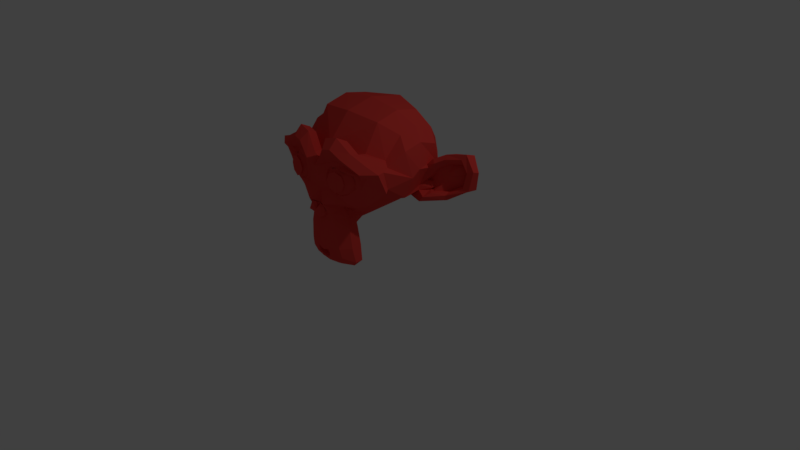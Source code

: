 # Source: matteMonkey.blend  (saved by Blender 2.78.0; exported with 4.5.12 LTS)
import bpy
from mathutils import Matrix  # noqa: F401  (used for matrix-valued properties, if any)

bpy.ops.wm.read_factory_settings(use_empty=True)
scene = bpy.context.scene
scene.name = 'Scene'

# ---- collections
col_collection_1 = bpy.data.collections.new('Collection 1'); scene.collection.children.link(col_collection_1)

# ---- materials (node trees are filled in below, after node groups)
mat_matte_material = bpy.data.materials.new('matte material')
mat_matte_material.alpha_threshold = 0.0
mat_matte_material.use_transparent_shadow = False
mat_matte_material.diffuse_color = (0.8, 0.0568, 0.04744, 1.0)
mat_matte_material.roughness = 0.5
mat_matte_material.specular_intensity = 0.0

# ---- material node trees

# ---- world
world_world = bpy.data.worlds.new('World'); scene.world = world_world
world_world.color = (0.05088, 0.05088, 0.05088)
world_world.use_sun_shadow = False
world_world.sun_shadow_jitter_overblur = 0.0
world_world.cycles.sampling_method = 'MANUAL'

# ---- cameras
cam_camera = bpy.data.cameras.new('Camera')
cam_camera.clip_end = 100.0
cam_camera.lens = 35.0
cam_camera.sensor_width = 32.0
cam_camera.sensor_height = 18.0
cam_camera.ortho_scale = 7.314
cam_camera.dof.focus_distance = 0.0
cam_camera.dof.aperture_fstop = 128.0

# ---- lights
light_lamp = bpy.data.lights.new('Lamp', 'POINT')
light_lamp.transmission_factor = 0.0
light_lamp.cutoff_distance = 30.0
light_lamp.energy = 100.0
light_lamp.shadow_buffer_clip_start = 1.001
light_lamp.shadow_soft_size = 0.1
light_lamp.shadow_maximum_resolution = 0.006
light_lamp.use_absolute_resolution = True

# ---- meshes
me_suzanne = bpy.data.meshes.new('Suzanne')
me_suzanne.from_pydata([(0.4375, -0.7656, 0.1641), (-0.4375, -0.7656, 0.1641), (0.5, -0.6875, 0.09375), (-0.5, -0.6875, 0.09375), (0.5469, -0.5781, 0.05469), (-0.5469, -0.5781, 0.05469), (0.3516, -0.6172, -0.02344), (-0.3516, -0.6172, -0.02344), (0.3516, -0.7188, 0.03125), (-0.3516, -0.7188, 0.03125), (0.3516, -0.7812, 0.1328), (-0.3516, -0.7812, 0.1328), (0.2734, -0.7969, 0.1641), (-0.2734, -0.7969, 0.1641), (0.2031, -0.7422, 0.09375), (-0.2031, -0.7422, 0.09375), (0.1562, -0.6484, 0.05469), (-0.1562, -0.6484, 0.05469), (0.07812, -0.6562, 0.2422), (-0.07812, -0.6562, 0.2422), (0.1406, -0.7422, 0.2422), (-0.1406, -0.7422, 0.2422), (0.2422, -0.7969, 0.2422), (-0.2422, -0.7969, 0.2422), (0.2734, -0.7969, 0.3281), (-0.2734, -0.7969, 0.3281), (0.2031, -0.7422, 0.3906), (-0.2031, -0.7422, 0.3906), (0.1562, -0.6484, 0.4375), (-0.1562, -0.6484, 0.4375), (0.3516, -0.6172, 0.5156), (-0.3516, -0.6172, 0.5156), (0.3516, -0.7188, 0.4531), (-0.3516, -0.7188, 0.4531), (0.3516, -0.7812, 0.3594), (-0.3516, -0.7812, 0.3594), (0.4375, -0.7656, 0.3281), (-0.4375, -0.7656, 0.3281), (0.5, -0.6875, 0.3906), (-0.5, -0.6875, 0.3906), (0.5469, -0.5781, 0.4375), (-0.5469, -0.5781, 0.4375), (0.625, -0.5625, 0.2422), (-0.625, -0.5625, 0.2422), (0.5625, -0.6719, 0.2422), (-0.5625, -0.6719, 0.2422), (0.4688, -0.7578, 0.2422), (-0.4688, -0.7578, 0.2422), (0.4766, -0.7734, 0.2422), (-0.4766, -0.7734, 0.2422), (0.4453, -0.7812, 0.3359), (-0.4453, -0.7812, 0.3359), (0.3516, -0.8047, 0.375), (-0.3516, -0.8047, 0.375), (0.2656, -0.8203, 0.3359), (-0.2656, -0.8203, 0.3359), (0.2266, -0.8203, 0.2422), (-0.2266, -0.8203, 0.2422), (0.2656, -0.8203, 0.1562), (-0.2656, -0.8203, 0.1562), (0.3516, -0.8281, 0.2422), (-0.3516, -0.8281, 0.2422), (0.3516, -0.8047, 0.1172), (-0.3516, -0.8047, 0.1172), (0.4453, -0.7812, 0.1562), (-0.4453, -0.7812, 0.1562), (0.0, -0.7422, 0.4297), (0.0, -0.8203, 0.3516), (0.0, -0.7344, -0.6797), (0.0, -0.7812, -0.3203), (0.0, -0.7969, -0.1875), (0.0, -0.7188, -0.7734), (0.0, -0.6016, 0.4062), (0.0, -0.5703, 0.5703), (0.0, 0.5469, 0.8984), (0.0, 0.8516, 0.5625), (0.0, 0.8281, 0.07031), (0.0, 0.3516, -0.3828), (0.2031, -0.5625, -0.1875), (-0.2031, -0.5625, -0.1875), (0.3125, -0.5703, -0.4375), (-0.3125, -0.5703, -0.4375), (0.3516, -0.5703, -0.6953), (-0.3516, -0.5703, -0.6953), (0.3672, -0.5312, -0.8906), (-0.3672, -0.5312, -0.8906), (0.3281, -0.5234, -0.9453), (-0.3281, -0.5234, -0.9453), (0.1797, -0.5547, -0.9688), (-0.1797, -0.5547, -0.9688), (0.0, -0.5781, -0.9844), (0.4375, -0.5312, -0.1406), (-0.4375, -0.5312, -0.1406), (0.6328, -0.5391, -0.03906), (-0.6328, -0.5391, -0.03906), (0.8281, -0.4453, 0.1484), (-0.8281, -0.4453, 0.1484), (0.8594, -0.5938, 0.4297), (-0.8594, -0.5938, 0.4297), (0.7109, -0.625, 0.4844), (-0.7109, -0.625, 0.4844), (0.4922, -0.6875, 0.6016), (-0.4922, -0.6875, 0.6016), (0.3203, -0.7344, 0.7578), (-0.3203, -0.7344, 0.7578), (0.1562, -0.7578, 0.7188), (-0.1562, -0.7578, 0.7188), (0.0625, -0.75, 0.4922), (-0.0625, -0.75, 0.4922), (0.1641, -0.7734, 0.4141), (-0.1641, -0.7734, 0.4141), (0.125, -0.7656, 0.3047), (-0.125, -0.7656, 0.3047), (0.2031, -0.7422, 0.09375), (-0.2031, -0.7422, 0.09375), (0.375, -0.7031, 0.01562), (-0.375, -0.7031, 0.01562), (0.4922, -0.6719, 0.0625), (-0.4922, -0.6719, 0.0625), (0.625, -0.6484, 0.1875), (-0.625, -0.6484, 0.1875), (0.6406, -0.6484, 0.2969), (-0.6406, -0.6484, 0.2969), (0.6016, -0.6641, 0.375), (-0.6016, -0.6641, 0.375), (0.4297, -0.7188, 0.4375), (-0.4297, -0.7188, 0.4375), (0.25, -0.7578, 0.4688), (-0.25, -0.7578, 0.4688), (0.0, -0.7344, -0.7656), (0.1094, -0.7344, -0.7188), (-0.1094, -0.7344, -0.7188), (0.1172, -0.7109, -0.8359), (-0.1172, -0.7109, -0.8359), (0.0625, -0.6953, -0.8828), (-0.0625, -0.6953, -0.8828), (0.0, -0.6875, -0.8906), (0.0, -0.75, -0.1953), (0.0, -0.7422, -0.1406), (0.1016, -0.7422, -0.1484), (-0.1016, -0.7422, -0.1484), (0.125, -0.75, -0.2266), (-0.125, -0.75, -0.2266), (0.08594, -0.7422, -0.2891), (-0.08594, -0.7422, -0.2891), (0.3984, -0.6719, -0.04688), (-0.3984, -0.6719, -0.04688), (0.6172, -0.625, 0.05469), (-0.6172, -0.625, 0.05469), (0.7266, -0.6016, 0.2031), (-0.7266, -0.6016, 0.2031), (0.7422, -0.6562, 0.375), (-0.7422, -0.6562, 0.375), (0.6875, -0.7266, 0.4141), (-0.6875, -0.7266, 0.4141), (0.4375, -0.7969, 0.5469), (-0.4375, -0.7969, 0.5469), (0.3125, -0.8359, 0.6406), (-0.3125, -0.8359, 0.6406), (0.2031, -0.8516, 0.6172), (-0.2031, -0.8516, 0.6172), (0.1016, -0.8438, 0.4297), (-0.1016, -0.8438, 0.4297), (0.125, -0.8125, -0.1016), (-0.125, -0.8125, -0.1016), (0.2109, -0.7109, -0.4453), (-0.2109, -0.7109, -0.4453), (0.25, -0.6875, -0.7031), (-0.25, -0.6875, -0.7031), (0.2656, -0.6641, -0.8203), (-0.2656, -0.6641, -0.8203), (0.2344, -0.6328, -0.9141), (-0.2344, -0.6328, -0.9141), (0.1641, -0.6328, -0.9297), (-0.1641, -0.6328, -0.9297), (0.0, -0.6406, -0.9453), (0.0, -0.7266, 0.04688), (0.0, -0.7656, 0.2109), (0.3281, -0.7422, 0.4766), (-0.3281, -0.7422, 0.4766), (0.1641, -0.75, 0.1406), (-0.1641, -0.75, 0.1406), (0.1328, -0.7578, 0.2109), (-0.1328, -0.7578, 0.2109), (0.1172, -0.7344, -0.6875), (-0.1172, -0.7344, -0.6875), (0.07812, -0.75, -0.4453), (-0.07812, -0.75, -0.4453), (0.0, -0.75, -0.4453), (0.0, -0.7422, -0.3281), (0.09375, -0.7812, -0.2734), (-0.09375, -0.7812, -0.2734), (0.1328, -0.7969, -0.2266), (-0.1328, -0.7969, -0.2266), (0.1094, -0.7812, -0.1328), (-0.1094, -0.7812, -0.1328), (0.03906, -0.7812, -0.125), (-0.03906, -0.7812, -0.125), (0.0, -0.8281, -0.2031), (0.04688, -0.8125, -0.1484), (-0.04688, -0.8125, -0.1484), (0.09375, -0.8125, -0.1562), (-0.09375, -0.8125, -0.1562), (0.1094, -0.8281, -0.2266), (-0.1094, -0.8281, -0.2266), (0.07812, -0.8047, -0.25), (-0.07812, -0.8047, -0.25), (0.0, -0.8047, -0.2891), (0.2578, -0.5547, -0.3125), (-0.2578, -0.5547, -0.3125), (0.1641, -0.7109, -0.2422), (-0.1641, -0.7109, -0.2422), (0.1797, -0.7109, -0.3125), (-0.1797, -0.7109, -0.3125), (0.2344, -0.5547, -0.25), (-0.2344, -0.5547, -0.25), (0.0, -0.6875, -0.875), (0.04688, -0.6875, -0.8672), (-0.04688, -0.6875, -0.8672), (0.09375, -0.7109, -0.8203), (-0.09375, -0.7109, -0.8203), (0.09375, -0.7266, -0.7422), (-0.09375, -0.7266, -0.7422), (0.0, -0.6562, -0.7812), (0.09375, -0.6641, -0.75), (-0.09375, -0.6641, -0.75), (0.09375, -0.6406, -0.8125), (-0.09375, -0.6406, -0.8125), (0.04688, -0.6328, -0.8516), (-0.04688, -0.6328, -0.8516), (0.0, -0.6328, -0.8594), (0.1719, -0.7812, 0.2188), (-0.1719, -0.7812, 0.2188), (0.1875, -0.7734, 0.1562), (-0.1875, -0.7734, 0.1562), (0.3359, -0.7578, 0.4297), (-0.3359, -0.7578, 0.4297), (0.2734, -0.7734, 0.4219), (-0.2734, -0.7734, 0.4219), (0.4219, -0.7734, 0.3984), (-0.4219, -0.7734, 0.3984), (0.5625, -0.6953, 0.3516), (-0.5625, -0.6953, 0.3516), (0.5859, -0.6875, 0.2891), (-0.5859, -0.6875, 0.2891), (0.5781, -0.6797, 0.1953), (-0.5781, -0.6797, 0.1953), (0.4766, -0.7188, 0.1016), (-0.4766, -0.7188, 0.1016), (0.375, -0.7422, 0.0625), (-0.375, -0.7422, 0.0625), (0.2266, -0.7812, 0.1094), (-0.2266, -0.7812, 0.1094), (0.1797, -0.7812, 0.2969), (-0.1797, -0.7812, 0.2969), (0.2109, -0.7812, 0.375), (-0.2109, -0.7812, 0.375), (0.2344, -0.7578, 0.3594), (-0.2344, -0.7578, 0.3594), (0.1953, -0.7578, 0.2969), (-0.1953, -0.7578, 0.2969), (0.2422, -0.7578, 0.125), (-0.2422, -0.7578, 0.125), (0.375, -0.7266, 0.08594), (-0.375, -0.7266, 0.08594), (0.4609, -0.7031, 0.1172), (-0.4609, -0.7031, 0.1172), (0.5469, -0.6719, 0.2109), (-0.5469, -0.6719, 0.2109), (0.5547, -0.6719, 0.2812), (-0.5547, -0.6719, 0.2812), (0.5312, -0.6797, 0.3359), (-0.5312, -0.6797, 0.3359), (0.4141, -0.75, 0.3906), (-0.4141, -0.75, 0.3906), (0.2812, -0.7656, 0.3984), (-0.2812, -0.7656, 0.3984), (0.3359, -0.75, 0.4062), (-0.3359, -0.75, 0.4062), (0.2031, -0.75, 0.1719), (-0.2031, -0.75, 0.1719), (0.1953, -0.75, 0.2266), (-0.1953, -0.75, 0.2266), (0.1094, -0.6094, 0.4609), (-0.1094, -0.6094, 0.4609), (0.1953, -0.6172, 0.6641), (-0.1953, -0.6172, 0.6641), (0.3359, -0.5938, 0.6875), (-0.3359, -0.5938, 0.6875), (0.4844, -0.5547, 0.5547), (-0.4844, -0.5547, 0.5547), (0.6797, -0.4922, 0.4531), (-0.6797, -0.4922, 0.4531), (0.7969, -0.4609, 0.4062), (-0.7969, -0.4609, 0.4062), (0.7734, -0.375, 0.1641), (-0.7734, -0.375, 0.1641), (0.6016, -0.4141, 0.0), (-0.6016, -0.4141, 0.0), (0.4375, -0.4688, -0.09375), (-0.4375, -0.4688, -0.09375), (0.0, -0.2891, 0.8984), (0.0, 0.07812, 0.9844), (0.0, 0.6719, -0.1953), (0.0, -0.1875, -0.4609), (0.0, -0.4609, -0.9766), (0.0, -0.3438, -0.8047), (0.0, -0.3203, -0.5703), (0.0, -0.2812, -0.4844), (0.8516, -0.05469, 0.2344), (-0.8516, -0.05469, 0.2344), (0.8594, 0.04688, 0.3203), (-0.8594, 0.04688, 0.3203), (0.7734, 0.4375, 0.2656), (-0.7734, 0.4375, 0.2656), (0.4609, 0.7031, 0.4375), (-0.4609, 0.7031, 0.4375), (0.7344, -0.07031, -0.04688), (-0.7344, -0.07031, -0.04688), (0.5938, 0.1641, -0.125), (-0.5938, 0.1641, -0.125), (0.6406, 0.4297, -0.007812), (-0.6406, 0.4297, -0.007812), (0.3359, 0.6641, 0.05469), (-0.3359, 0.6641, 0.05469), (0.2344, -0.4062, -0.3516), (-0.2344, -0.4062, -0.3516), (0.1797, -0.2578, -0.4141), (-0.1797, -0.2578, -0.4141), (0.2891, -0.3828, -0.7109), (-0.2891, -0.3828, -0.7109), (0.25, -0.3906, -0.5), (-0.25, -0.3906, -0.5), (0.3281, -0.3984, -0.9141), (-0.3281, -0.3984, -0.9141), (0.1406, -0.3672, -0.7578), (-0.1406, -0.3672, -0.7578), (0.125, -0.3594, -0.5391), (-0.125, -0.3594, -0.5391), (0.1641, -0.4375, -0.9453), (-0.1641, -0.4375, -0.9453), (0.2188, -0.4297, -0.2812), (-0.2188, -0.4297, -0.2812), (0.2109, -0.4688, -0.2266), (-0.2109, -0.4688, -0.2266), (0.2031, -0.5, -0.1719), (-0.2031, -0.5, -0.1719), (0.2109, -0.1641, -0.3906), (-0.2109, -0.1641, -0.3906), (0.2969, 0.2656, -0.3125), (-0.2969, 0.2656, -0.3125), (0.3438, 0.5391, -0.1484), (-0.3438, 0.5391, -0.1484), (0.4531, 0.3828, 0.8672), (-0.4531, 0.3828, 0.8672), (0.4531, 0.07031, 0.9297), (-0.4531, 0.07031, 0.9297), (0.4531, -0.2344, 0.8516), (-0.4531, -0.2344, 0.8516), (0.4609, -0.4297, 0.5234), (-0.4609, -0.4297, 0.5234), (0.7266, -0.3359, 0.4062), (-0.7266, -0.3359, 0.4062), (0.6328, -0.2812, 0.4531), (-0.6328, -0.2812, 0.4531), (0.6406, -0.05469, 0.7031), (-0.6406, -0.05469, 0.7031), (0.7969, -0.125, 0.5625), (-0.7969, -0.125, 0.5625), (0.7969, 0.1172, 0.6172), (-0.7969, 0.1172, 0.6172), (0.6406, 0.1953, 0.75), (-0.6406, 0.1953, 0.75), (0.6406, 0.4453, 0.6797), (-0.6406, 0.4453, 0.6797), (0.7969, 0.3594, 0.5391), (-0.7969, 0.3594, 0.5391), (0.6172, 0.5859, 0.3281), (-0.6172, 0.5859, 0.3281), (0.4844, 0.5469, 0.02344), (-0.4844, 0.5469, 0.02344), (0.8203, 0.2031, 0.3281), (-0.8203, 0.2031, 0.3281), (0.4062, -0.1484, -0.1719), (-0.4062, -0.1484, -0.1719), (0.4297, 0.2109, -0.1953), (-0.4297, 0.2109, -0.1953), (0.8906, 0.2344, 0.4062), (-0.8906, 0.2344, 0.4062), (0.7734, 0.125, -0.1406), (-0.7734, 0.125, -0.1406), (1.039, 0.3281, -0.1016), (-1.039, 0.3281, -0.1016), (1.281, 0.4297, 0.05469), (-1.281, 0.4297, 0.05469), (1.352, 0.4219, 0.3203), (-1.352, 0.4219, 0.3203), (1.234, 0.4219, 0.5078), (-1.234, 0.4219, 0.5078), (1.023, 0.3125, 0.4766), (-1.023, 0.3125, 0.4766), (1.016, 0.2891, 0.4141), (-1.016, 0.2891, 0.4141), (1.188, 0.3906, 0.4375), (-1.188, 0.3906, 0.4375), (1.266, 0.4062, 0.2891), (-1.266, 0.4062, 0.2891), (1.211, 0.4062, 0.07812), (-1.211, 0.4062, 0.07812), (1.031, 0.3047, -0.03906), (-1.031, 0.3047, -0.03906), (0.8281, 0.1328, -0.07031), (-0.8281, 0.1328, -0.07031), (0.9219, 0.2188, 0.3594), (-0.9219, 0.2188, 0.3594), (0.9453, 0.2891, 0.3047), (-0.9453, 0.2891, 0.3047), (0.8828, 0.2109, -0.02344), (-0.8828, 0.2109, -0.02344), (1.039, 0.3672, 0.0), (-1.039, 0.3672, 0.0), (1.188, 0.4453, 0.09375), (-1.188, 0.4453, 0.09375), (1.234, 0.4453, 0.25), (-1.234, 0.4453, 0.25), (1.172, 0.4375, 0.3594), (-1.172, 0.4375, 0.3594), (1.023, 0.3594, 0.3438), (-1.023, 0.3594, 0.3438), (0.8438, 0.2109, 0.2891), (-0.8438, 0.2109, 0.2891), (0.8359, 0.2734, 0.1719), (-0.8359, 0.2734, 0.1719), (0.7578, 0.2734, 0.09375), (-0.7578, 0.2734, 0.09375), (0.8203, 0.2734, 0.08594), (-0.8203, 0.2734, 0.08594), (0.8438, 0.2734, 0.01562), (-0.8438, 0.2734, 0.01562), (0.8125, 0.2734, -0.01562), (-0.8125, 0.2734, -0.01562), (0.7266, 0.07031, 0.0), (-0.7266, 0.07031, 0.0), (0.7188, 0.1719, -0.02344), (-0.7188, 0.1719, -0.02344), (0.7188, 0.1875, 0.03906), (-0.7188, 0.1875, 0.03906), (0.7969, 0.2109, 0.2031), (-0.7969, 0.2109, 0.2031), (0.8906, 0.2656, 0.2422), (-0.8906, 0.2656, 0.2422), (0.8906, 0.3203, 0.2344), (-0.8906, 0.3203, 0.2344), (0.8125, 0.3203, -0.01562), (-0.8125, 0.3203, -0.01562), (0.8516, 0.3203, 0.01562), (-0.8516, 0.3203, 0.01562), (0.8281, 0.3203, 0.07812), (-0.8281, 0.3203, 0.07812), (0.7656, 0.3203, 0.09375), (-0.7656, 0.3203, 0.09375), (0.8438, 0.3203, 0.1719), (-0.8438, 0.3203, 0.1719), (1.039, 0.4141, 0.3281), (-1.039, 0.4141, 0.3281), (1.188, 0.4844, 0.3438), (-1.188, 0.4844, 0.3438), (1.258, 0.4922, 0.2422), (-1.258, 0.4922, 0.2422), (1.211, 0.4844, 0.08594), (-1.211, 0.4844, 0.08594), (1.047, 0.4219, 0.0), (-1.047, 0.4219, 0.0), (0.8828, 0.2656, -0.01562), (-0.8828, 0.2656, -0.01562), (0.9531, 0.3438, 0.2891), (-0.9531, 0.3438, 0.2891), (0.8906, 0.3281, 0.1094), (-0.8906, 0.3281, 0.1094), (0.9375, 0.3359, 0.0625), (-0.9375, 0.3359, 0.0625), (1.0, 0.3672, 0.125), (-1.0, 0.3672, 0.125), (0.9609, 0.3516, 0.1719), (-0.9609, 0.3516, 0.1719), (1.016, 0.375, 0.2344), (-1.016, 0.375, 0.2344), (1.055, 0.3828, 0.1875), (-1.055, 0.3828, 0.1875), (1.109, 0.3906, 0.2109), (-1.109, 0.3906, 0.2109), (1.086, 0.3906, 0.2734), (-1.086, 0.3906, 0.2734), (1.023, 0.4844, 0.4375), (-1.023, 0.4844, 0.4375), (1.25, 0.5469, 0.4688), (-1.25, 0.5469, 0.4688), (1.367, 0.5, 0.2969), (-1.367, 0.5, 0.2969), (1.312, 0.5312, 0.05469), (-1.312, 0.5312, 0.05469), (1.039, 0.4922, -0.08594), (-1.039, 0.4922, -0.08594), (0.7891, 0.3281, -0.125), (-0.7891, 0.3281, -0.125), (0.8594, 0.3828, 0.3828), (-0.8594, 0.3828, 0.3828)], [], [(46, 0, 2, 44), (3, 1, 47, 45), (44, 2, 4, 42), (5, 3, 45, 43), (2, 8, 6, 4), (7, 9, 3, 5), (0, 10, 8, 2), (9, 11, 1, 3), (10, 12, 14, 8), (15, 13, 11, 9), (8, 14, 16, 6), (17, 15, 9, 7), (14, 20, 18, 16), (19, 21, 15, 17), (12, 22, 20, 14), (21, 23, 13, 15), (22, 24, 26, 20), (27, 25, 23, 21), (20, 26, 28, 18), (29, 27, 21, 19), (26, 32, 30, 28), (31, 33, 27, 29), (24, 34, 32, 26), (33, 35, 25, 27), (34, 36, 38, 32), (39, 37, 35, 33), (32, 38, 40, 30), (41, 39, 33, 31), (38, 44, 42, 40), (43, 45, 39, 41), (36, 46, 44, 38), (45, 47, 37, 39), (46, 36, 50, 48), (51, 37, 47, 49), (36, 34, 52, 50), (53, 35, 37, 51), (34, 24, 54, 52), (55, 25, 35, 53), (24, 22, 56, 54), (57, 23, 25, 55), (22, 12, 58, 56), (59, 13, 23, 57), (12, 10, 62, 58), (63, 11, 13, 59), (10, 0, 64, 62), (65, 1, 11, 63), (0, 46, 48, 64), (49, 47, 1, 65), (60, 64, 48), (49, 65, 61), (62, 64, 60), (61, 65, 63), (60, 58, 62), (63, 59, 61), (60, 56, 58), (59, 57, 61), (60, 54, 56), (57, 55, 61), (60, 52, 54), (55, 53, 61), (60, 50, 52), (53, 51, 61), (60, 48, 50), (51, 49, 61), (88, 173, 175, 90), (175, 174, 89, 90), (86, 171, 173, 88), (174, 172, 87, 89), (84, 169, 171, 86), (172, 170, 85, 87), (82, 167, 169, 84), (170, 168, 83, 85), (80, 165, 167, 82), (168, 166, 81, 83), (78, 91, 145, 163), (146, 92, 79, 164), (91, 93, 147, 145), (148, 94, 92, 146), (93, 95, 149, 147), (150, 96, 94, 148), (95, 97, 151, 149), (152, 98, 96, 150), (97, 99, 153, 151), (154, 100, 98, 152), (99, 101, 155, 153), (156, 102, 100, 154), (101, 103, 157, 155), (158, 104, 102, 156), (103, 105, 159, 157), (160, 106, 104, 158), (105, 107, 161, 159), (162, 108, 106, 160), (107, 66, 67, 161), (67, 66, 108, 162), (109, 127, 159, 161), (160, 128, 110, 162), (127, 178, 157, 159), (158, 179, 128, 160), (125, 155, 157, 178), (158, 156, 126, 179), (123, 153, 155, 125), (156, 154, 124, 126), (121, 151, 153, 123), (154, 152, 122, 124), (119, 149, 151, 121), (152, 150, 120, 122), (117, 147, 149, 119), (150, 148, 118, 120), (115, 145, 147, 117), (148, 146, 116, 118), (113, 163, 145, 115), (146, 164, 114, 116), (113, 180, 176, 163), (176, 181, 114, 164), (109, 161, 67, 111), (67, 162, 110, 112), (111, 67, 177, 182), (177, 67, 112, 183), (176, 180, 182, 177), (183, 181, 176, 177), (134, 136, 175, 173), (175, 136, 135, 174), (132, 134, 173, 171), (174, 135, 133, 172), (130, 132, 171, 169), (172, 133, 131, 170), (165, 186, 184, 167), (185, 187, 166, 168), (130, 169, 167, 184), (168, 170, 131, 185), (143, 189, 188, 186), (188, 189, 144, 187), (184, 186, 188, 68), (188, 187, 185, 68), (129, 130, 184, 68), (185, 131, 129, 68), (141, 192, 190, 143), (191, 193, 142, 144), (139, 194, 192, 141), (193, 195, 140, 142), (138, 196, 194, 139), (195, 197, 138, 140), (137, 70, 196, 138), (197, 70, 137, 138), (189, 143, 190, 69), (191, 144, 189, 69), (69, 190, 205, 207), (206, 191, 69, 207), (70, 198, 199, 196), (200, 198, 70, 197), (196, 199, 201, 194), (202, 200, 197, 195), (194, 201, 203, 192), (204, 202, 195, 193), (192, 203, 205, 190), (206, 204, 193, 191), (198, 203, 201, 199), (202, 204, 198, 200), (198, 207, 205, 203), (206, 207, 198, 204), (138, 139, 163, 176), (164, 140, 138, 176), (139, 141, 210, 163), (211, 142, 140, 164), (141, 143, 212, 210), (213, 144, 142, 211), (143, 186, 165, 212), (166, 187, 144, 213), (80, 208, 212, 165), (213, 209, 81, 166), (208, 214, 210, 212), (211, 215, 209, 213), (78, 163, 210, 214), (211, 164, 79, 215), (130, 129, 71, 221), (71, 129, 131, 222), (132, 130, 221, 219), (222, 131, 133, 220), (134, 132, 219, 217), (220, 133, 135, 218), (136, 134, 217, 216), (218, 135, 136, 216), (216, 217, 228, 230), (229, 218, 216, 230), (217, 219, 226, 228), (227, 220, 218, 229), (219, 221, 224, 226), (225, 222, 220, 227), (221, 71, 223, 224), (223, 71, 222, 225), (223, 230, 228, 224), (229, 230, 223, 225), (224, 228, 226), (227, 229, 225), (182, 180, 233, 231), (234, 181, 183, 232), (111, 182, 231, 253), (232, 183, 112, 254), (109, 111, 253, 255), (254, 112, 110, 256), (180, 113, 251, 233), (252, 114, 181, 234), (113, 115, 249, 251), (250, 116, 114, 252), (115, 117, 247, 249), (248, 118, 116, 250), (117, 119, 245, 247), (246, 120, 118, 248), (119, 121, 243, 245), (244, 122, 120, 246), (121, 123, 241, 243), (242, 124, 122, 244), (123, 125, 239, 241), (240, 126, 124, 242), (125, 178, 235, 239), (236, 179, 126, 240), (178, 127, 237, 235), (238, 128, 179, 236), (127, 109, 255, 237), (256, 110, 128, 238), (237, 255, 257, 275), (258, 256, 238, 276), (235, 237, 275, 277), (276, 238, 236, 278), (239, 235, 277, 273), (278, 236, 240, 274), (241, 239, 273, 271), (274, 240, 242, 272), (243, 241, 271, 269), (272, 242, 244, 270), (245, 243, 269, 267), (270, 244, 246, 268), (247, 245, 267, 265), (268, 246, 248, 266), (249, 247, 265, 263), (266, 248, 250, 264), (251, 249, 263, 261), (264, 250, 252, 262), (233, 251, 261, 279), (262, 252, 234, 280), (255, 253, 259, 257), (260, 254, 256, 258), (253, 231, 281, 259), (282, 232, 254, 260), (231, 233, 279, 281), (280, 234, 232, 282), (66, 107, 283, 72), (284, 108, 66, 72), (107, 105, 285, 283), (286, 106, 108, 284), (105, 103, 287, 285), (288, 104, 106, 286), (103, 101, 289, 287), (290, 102, 104, 288), (101, 99, 291, 289), (292, 100, 102, 290), (99, 97, 293, 291), (294, 98, 100, 292), (97, 95, 295, 293), (296, 96, 98, 294), (95, 93, 297, 295), (298, 94, 96, 296), (93, 91, 299, 297), (300, 92, 94, 298), (307, 308, 327, 337), (328, 308, 307, 338), (306, 307, 337, 335), (338, 307, 306, 336), (305, 306, 335, 339), (336, 306, 305, 340), (88, 90, 305, 339), (305, 90, 89, 340), (86, 88, 339, 333), (340, 89, 87, 334), (84, 86, 333, 329), (334, 87, 85, 330), (82, 84, 329, 331), (330, 85, 83, 332), (329, 335, 337, 331), (338, 336, 330, 332), (329, 333, 339, 335), (340, 334, 330, 336), (325, 331, 337, 327), (338, 332, 326, 328), (80, 82, 331, 325), (332, 83, 81, 326), (208, 341, 343, 214), (344, 342, 209, 215), (80, 325, 341, 208), (342, 326, 81, 209), (78, 214, 343, 345), (344, 215, 79, 346), (78, 345, 299, 91), (300, 346, 79, 92), (76, 323, 351, 303), (352, 324, 76, 303), (303, 351, 349, 77), (350, 352, 303, 77), (77, 349, 347, 304), (348, 350, 77, 304), (304, 347, 327, 308), (328, 348, 304, 308), (325, 327, 347, 341), (348, 328, 326, 342), (295, 297, 317, 309), (318, 298, 296, 310), (75, 315, 323, 76), (324, 316, 75, 76), (301, 357, 355, 302), (356, 358, 301, 302), (302, 355, 353, 74), (354, 356, 302, 74), (74, 353, 315, 75), (316, 354, 74, 75), (291, 293, 361, 363), (362, 294, 292, 364), (363, 361, 367, 365), (368, 362, 364, 366), (365, 367, 369, 371), (370, 368, 366, 372), (371, 369, 375, 373), (376, 370, 372, 374), (313, 377, 373, 375), (374, 378, 314, 376), (315, 353, 373, 377), (374, 354, 316, 378), (353, 355, 371, 373), (372, 356, 354, 374), (355, 357, 365, 371), (366, 358, 356, 372), (357, 359, 363, 365), (364, 360, 358, 366), (289, 291, 363, 359), (364, 292, 290, 360), (73, 359, 357, 301), (358, 360, 73, 301), (283, 285, 287, 289), (288, 286, 284, 290), (283, 289, 359, 73), (360, 290, 284, 73), (72, 283, 73), (73, 284, 72), (293, 295, 309, 361), (310, 296, 294, 362), (309, 311, 367, 361), (368, 312, 310, 362), (311, 381, 369, 367), (370, 382, 312, 368), (313, 375, 369, 381), (370, 376, 314, 382), (347, 349, 385, 383), (386, 350, 348, 384), (317, 383, 385, 319), (386, 384, 318, 320), (297, 299, 383, 317), (384, 300, 298, 318), (299, 343, 341, 383), (342, 344, 300, 384), (341, 347, 383), (384, 348, 342), (299, 345, 343), (344, 346, 300), (313, 321, 379, 377), (380, 322, 314, 378), (315, 377, 379, 323), (380, 378, 316, 324), (319, 385, 379, 321), (380, 386, 320, 322), (349, 351, 379, 385), (380, 352, 350, 386), (323, 379, 351), (352, 380, 324), (399, 387, 413, 401), (414, 388, 400, 402), (399, 401, 403, 397), (404, 402, 400, 398), (397, 403, 405, 395), (406, 404, 398, 396), (395, 405, 407, 393), (408, 406, 396, 394), (393, 407, 409, 391), (410, 408, 394, 392), (391, 409, 411, 389), (412, 410, 392, 390), (409, 419, 417, 411), (418, 420, 410, 412), (407, 421, 419, 409), (420, 422, 408, 410), (405, 423, 421, 407), (422, 424, 406, 408), (403, 425, 423, 405), (424, 426, 404, 406), (401, 427, 425, 403), (426, 428, 402, 404), (401, 413, 415, 427), (416, 414, 402, 428), (317, 319, 443, 441), (444, 320, 318, 442), (319, 389, 411, 443), (412, 390, 320, 444), (309, 317, 441, 311), (442, 318, 310, 312), (381, 429, 413, 387), (414, 430, 382, 388), (411, 417, 439, 443), (440, 418, 412, 444), (437, 445, 443, 439), (444, 446, 438, 440), (433, 445, 437, 435), (438, 446, 434, 436), (431, 447, 445, 433), (446, 448, 432, 434), (429, 447, 431, 449), (432, 448, 430, 450), (413, 429, 449, 415), (450, 430, 414, 416), (311, 447, 429, 381), (430, 448, 312, 382), (311, 441, 445, 447), (446, 442, 312, 448), (441, 443, 445), (446, 444, 442), (415, 449, 451, 475), (452, 450, 416, 476), (449, 431, 461, 451), (462, 432, 450, 452), (431, 433, 459, 461), (460, 434, 432, 462), (433, 435, 457, 459), (458, 436, 434, 460), (435, 437, 455, 457), (456, 438, 436, 458), (437, 439, 453, 455), (454, 440, 438, 456), (439, 417, 473, 453), (474, 418, 440, 454), (427, 415, 475, 463), (476, 416, 428, 464), (425, 427, 463, 465), (464, 428, 426, 466), (423, 425, 465, 467), (466, 426, 424, 468), (421, 423, 467, 469), (468, 424, 422, 470), (419, 421, 469, 471), (470, 422, 420, 472), (417, 419, 471, 473), (472, 420, 418, 474), (457, 455, 479, 477), (480, 456, 458, 478), (477, 479, 481, 483), (482, 480, 478, 484), (483, 481, 487, 485), (488, 482, 484, 486), (485, 487, 489, 491), (490, 488, 486, 492), (463, 475, 485, 491), (486, 476, 464, 492), (451, 483, 485, 475), (486, 484, 452, 476), (451, 461, 477, 483), (478, 462, 452, 484), (457, 477, 461, 459), (462, 478, 458, 460), (453, 473, 479, 455), (480, 474, 454, 456), (471, 481, 479, 473), (480, 482, 472, 474), (469, 487, 481, 471), (482, 488, 470, 472), (467, 489, 487, 469), (488, 490, 468, 470), (465, 491, 489, 467), (490, 492, 466, 468), (463, 491, 465), (466, 492, 464), (391, 389, 503, 501), (504, 390, 392, 502), (393, 391, 501, 499), (502, 392, 394, 500), (395, 393, 499, 497), (500, 394, 396, 498), (397, 395, 497, 495), (498, 396, 398, 496), (399, 397, 495, 493), (496, 398, 400, 494), (387, 399, 493, 505), (494, 400, 388, 506), (493, 501, 503, 505), (504, 502, 494, 506), (493, 495, 499, 501), (500, 496, 494, 502), (495, 497, 499), (500, 498, 496), (313, 381, 387, 505), (388, 382, 314, 506), (313, 505, 503, 321), (504, 506, 314, 322), (319, 321, 503, 389), (504, 322, 320, 390)])
me_suzanne.materials.append(mat_matte_material)
me_suzanne.use_remesh_preserve_volume = False
me_suzanne.use_remesh_preserve_attributes = False
me_suzanne.use_mirror_vertex_groups = False
me_suzanne.update()

# ---- objects
ob_suzanne = bpy.data.objects.new('Suzanne', me_suzanne)
ob_lamp = bpy.data.objects.new('Lamp', light_lamp)
ob_camera = bpy.data.objects.new('Camera', cam_camera)

# ---- transforms, parenting, visibility, modifiers, constraints
ob_suzanne.location = (0.0, 0.0, 1.106)
ob_suzanne.lineart.crease_threshold = 0.0
ob_suzanne.material_slots[0].link = 'OBJECT'; ob_suzanne.material_slots[0].material = mat_matte_material
ob_lamp.location = (4.076, 1.005, 5.904)
ob_lamp.rotation_euler = (0.6503, 0.05522, 1.866)
ob_lamp.lock_rotations_4d = False
ob_lamp.empty_display_type = 'ARROWS'
ob_lamp.color = (0.0, 0.0, 0.0, 0.0)
ob_lamp.lineart.crease_threshold = 0.0
ob_camera.location = (7.481, -6.508, 5.344)
ob_camera.rotation_euler = (1.109, 0.0, 0.8149)
ob_camera.lock_rotations_4d = False
ob_camera.empty_display_type = 'ARROWS'
ob_camera.color = (0.0, 0.0, 0.0, 0.0)
ob_camera.display_type = 'WIRE'
ob_camera.lineart.crease_threshold = 0.0

# ---- collection membership
col_collection_1.objects.link(ob_suzanne)
col_collection_1.objects.link(ob_lamp)
col_collection_1.objects.link(ob_camera)

# ---- scene / render settings (as saved in the file)
scene.camera = ob_camera
scene.frame_start = 1; scene.frame_end = 250; scene.frame_set(1)
scene.render.engine = 'BLENDER_EEVEE_NEXT'
scene.render.resolution_percentage = 50
scene.render.dither_intensity = 0.0
scene.cycles.use_denoising = False
scene.cycles.samples = 128
scene.cycles.sampling_pattern = 'TABULATED_SOBOL'
scene.cycles.light_sampling_threshold = 0.0
scene.cycles.use_adaptive_sampling = False
scene.cycles.use_light_tree = False
scene.cycles.blur_glossy = 0.0
scene.cycles.sample_clamp_indirect = 0.0
scene.view_settings.view_transform = 'Standard'
bpy.context.view_layer.update()
